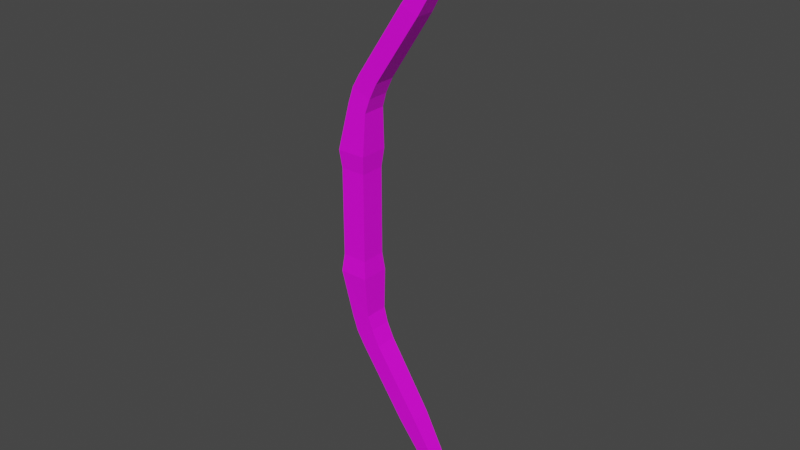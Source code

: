 # Source: Bow.blend  (saved by Blender 3.3.6; exported with 4.5.12 LTS)
import bpy
from mathutils import Matrix  # noqa: F401  (used for matrix-valued properties, if any)

bpy.ops.wm.read_factory_settings(use_empty=True)
scene = bpy.context.scene
scene.name = 'Scene'

# ---- collections
col_collection = bpy.data.collections.new('Collection'); scene.collection.children.link(col_collection)
col_export = bpy.data.collections.new('Export'); scene.collection.children.link(col_export)

# ---- images (referenced by path relative to the original .blend; pixels are not part of the script)
import os
ASSET_DIR = os.environ.get("B2B_ASSET_DIR", "")  # directory of the original .blend (textures are referenced by path, not embedded)
HERE = os.path.dirname(os.path.abspath(__file__))  # packed textures are extracted next to this script under _unpacked/

def load_image(name, relpath, width, height, colorspace="sRGB"):
    """Load a texture the original file referenced (path relative to the .blend, or extracted next to this script)."""
    p = next((c for c in (os.path.join(HERE, relpath), os.path.join(ASSET_DIR, relpath)) if relpath and os.path.exists(c)), "")
    if p:
        img = bpy.data.images.load(p, check_existing=True)
        img.name = name
    else:  # same state as the original file: an image datablock whose file is absent (Cycles renders it pink)
        img = bpy.data.images.new(name, width, height)
        img.source = "FILE"
        img.filepath = "//" + (relpath or name)
    img.colorspace_settings.name = colorspace
    return img
img_resurrect_64_32x_png = load_image('resurrect-64-32x.png', 'resurrect-64-32x.png', 1024, 1024, 'sRGB')

# ---- materials (node trees are filled in below, after node groups)
mat_basematerial = bpy.data.materials.new('BaseMaterial')
mat_basematerial.use_transparent_shadow = False

# ---- material node trees
mat_basematerial.use_nodes = True; mat_basematerial.node_tree.nodes.clear()
_N = mat_basematerial.node_tree.nodes; _L = mat_basematerial.node_tree.links
n0 = _N.new('ShaderNodeBsdfPrincipled'); n0.name = 'Principled BSDF'; n0.location = (10, 300)
n0.distribution = 'GGX'
n0.subsurface_method = 'RANDOM_WALK_SKIN'
n0.inputs[3].default_value = 1.45
n0.inputs[27].default_value = (0.0, 0.0, 0.0, 1.0)
n0.inputs[28].default_value = 1.0
n1 = _N.new('ShaderNodeOutputMaterial'); n1.name = 'Material Output'; n1.location = (300, 300)
n2 = _N.new('ShaderNodeTexImage'); n2.name = 'Image Texture'; n2.location = (-280, 280)
n2.image = img_resurrect_64_32x_png
_L.new(n0.outputs[0], n1.inputs[0])
_L.new(n2.outputs[0], n0.inputs[0])
n1.is_active_output = True

# ---- world
world_world = bpy.data.worlds.new('World'); scene.world = world_world
world_world.use_nodes = True; world_world.node_tree.nodes.clear()
_N = world_world.node_tree.nodes; _L = world_world.node_tree.links
n0 = _N.new('ShaderNodeOutputWorld'); n0.name = 'World Output'; n0.location = (300, 300)
n1 = _N.new('ShaderNodeBackground'); n1.name = 'Background'; n1.location = (10, 300)
n1.inputs[0].default_value = (0.05088, 0.05088, 0.05088, 1.0)
_L.new(n1.outputs[0], n0.inputs[0])
n0.is_active_output = True
world_world.color = (0.05088, 0.05088, 0.05088)
world_world.use_sun_shadow = False
world_world.sun_shadow_jitter_overblur = 0.0

# ---- meshes
me_cube_001 = bpy.data.meshes.new('Cube.001')
me_cube_001.from_pydata([(-0.04134, -0.04134, 0.1466), (-0.04134, 0.04134, 0.1466), (0.04134, -0.04134, 0.1466), (0.04134, 0.04134, 0.1466), (-0.04754, -0.04754, 0.2064), (-0.04754, 0.04754, 0.2064), (0.04754, 0.04754, 0.2064), (0.04754, -0.04754, 0.2064), (0.002528, -0.03665, 0.4129), (0.002528, 0.03665, 0.4129), (0.06584, 0.03665, 0.3887), (0.06584, -0.03665, 0.3887), (0.312, -0.02116, 0.8725), (0.312, 0.02116, 0.8725), (0.3447, 0.02116, 0.8712), (0.3447, -0.02116, 0.8712), (0.2622, -0.008141, 0.9867), (0.2622, 0.008141, 0.9867), (0.2656, 0.008141, 1.003), (0.2656, -0.008141, 1.003), (0.3084, -0.01248, 0.9781), (0.2883, -0.01248, 0.9633), (0.2883, 0.01248, 0.9633), (0.3084, 0.01248, 0.9781), (0.2352, 0.03216, 0.661), (0.2352, -0.03216, 0.661), (0.1768, -0.03216, 0.6843), (0.1768, 0.03216, 0.6843), (0.3355, 0.02309, 0.8352), (0.293, -0.02309, 0.8509), (0.3355, -0.02309, 0.8352), (0.293, 0.02309, 0.8509), (0.3099, -0.02023, 0.9002), (0.3433, 0.02023, 0.9021), (0.3433, -0.02023, 0.9021), (0.3099, 0.02023, 0.9002), (0.09035, -0.03601, 0.4399), (0.0249, 0.03601, 0.4529), (0.09035, 0.03601, 0.4399), (0.0249, -0.03601, 0.4529), (-0.01254, 0.03945, 0.3608), (0.0508, 0.03945, 0.3421), (0.0508, -0.03945, 0.3421), (-0.01254, -0.03945, 0.3608), (-0.04134, -0.04134, 0.0), (-0.04134, 0.04134, 0.0), (0.04134, 0.04134, 0.0), (0.04134, -0.04134, 0.0)], [], [(44, 0, 1, 45), (45, 1, 3, 46), (46, 3, 2, 47), (47, 2, 0, 44), (1, 0, 4, 5), (41, 40, 9, 10), (0, 2, 7, 4), (3, 1, 5, 6), (2, 3, 6, 7), (30, 28, 14, 15), (42, 41, 10, 11), (40, 43, 8, 9), (43, 42, 11, 8), (21, 20, 19, 16), (31, 29, 12, 13), (29, 30, 15, 12), (28, 31, 13, 14), (18, 17, 16, 19), (23, 22, 17, 18), (20, 23, 18, 19), (22, 21, 16, 17), (35, 32, 21, 22), (34, 33, 23, 20), (33, 35, 22, 23), (32, 34, 20, 21), (38, 37, 27, 24), (39, 36, 25, 26), (37, 39, 26, 27), (36, 38, 24, 25), (24, 27, 31, 28), (26, 25, 30, 29), (27, 26, 29, 31), (25, 24, 28, 30), (12, 15, 34, 32), (14, 13, 35, 33), (15, 14, 33, 34), (13, 12, 32, 35), (11, 10, 38, 36), (9, 8, 39, 37), (8, 11, 36, 39), (10, 9, 37, 38), (4, 7, 42, 43), (5, 4, 43, 40), (7, 6, 41, 42), (6, 5, 40, 41)])
_uv = me_cube_001.uv_layers.new(name='UVMap')
_uv.uv.foreach_set('vector', [0.367, 0.5312, 0.367, 0.5312, 0.367, 0.5312, 0.367, 0.5312, 0.367, 0.5312, 0.367, 0.5312, 0.367, 0.5312, 0.367, 0.5312, 0.367, 0.5312, 0.367, 0.5312, 0.367, 0.5312, 0.367, 0.5312, 0.367, 0.5312, 0.367, 0.5312, 0.367, 0.5312, 0.367, 0.5312, 0.3826, 0.5312, 0.3826, 0.5312, 0.3826, 0.5312, 0.3826, 0.5312, 0.3826, 0.5312, 0.3826, 0.5312, 0.3826, 0.5312, 0.3826, 0.5312, 0.3826, 0.5312, 0.3826, 0.5312, 0.3826, 0.5312, 0.3826, 0.5312, 0.3826, 0.5312, 0.3826, 0.5312, 0.3826, 0.5312, 0.3826, 0.5312, 0.3826, 0.5312, 0.3826, 0.5312, 0.3826, 0.5312, 0.3826, 0.5312, 0.3826, 0.5312, 0.3826, 0.5312, 0.3826, 0.5312, 0.3826, 0.5312, 0.3826, 0.5312, 0.3826, 0.5312, 0.3826, 0.5312, 0.3826, 0.5312, 0.3826, 0.5312, 0.3826, 0.5312, 0.3826, 0.5312, 0.3826, 0.5312, 0.3826, 0.5312, 0.3826, 0.5312, 0.3826, 0.5312, 0.3826, 0.5312, 0.135, 0.3438, 0.135, 0.3438, 0.135, 0.3438, 0.135, 0.3438, 0.3826, 0.5312, 0.3826, 0.5312, 0.3826, 0.5312, 0.3826, 0.5312, 0.3826, 0.5312, 0.3826, 0.5312, 0.3826, 0.5312, 0.3826, 0.5312, 0.3826, 0.5312, 0.3826, 0.5312, 0.3826, 0.5312, 0.3826, 0.5312, 0.135, 0.3438, 0.135, 0.3438, 0.135, 0.3438, 0.135, 0.3438, 0.135, 0.3438, 0.135, 0.3438, 0.135, 0.3438, 0.135, 0.3438, 0.135, 0.3438, 0.135, 0.3438, 0.135, 0.3438, 0.135, 0.3438, 0.135, 0.3438, 0.135, 0.3438, 0.135, 0.3438, 0.135, 0.3438, 0.367, 0.4375, 0.367, 0.4375, 0.367, 0.4375, 0.367, 0.4375, 0.367, 0.4375, 0.367, 0.4375, 0.367, 0.4375, 0.367, 0.4375, 0.367, 0.4375, 0.367, 0.4375, 0.367, 0.4375, 0.367, 0.4375, 0.367, 0.4375, 0.367, 0.4375, 0.367, 0.4375, 0.367, 0.4375, 0.3826, 0.5312, 0.3826, 0.5312, 0.3826, 0.5312, 0.3826, 0.5312, 0.3826, 0.5312, 0.3826, 0.5312, 0.3826, 0.5312, 0.3826, 0.5312, 0.3826, 0.5312, 0.3826, 0.5312, 0.3826, 0.5312, 0.3826, 0.5312, 0.3826, 0.5312, 0.3826, 0.5312, 0.3826, 0.5312, 0.3826, 0.5312, 0.3826, 0.5312, 0.3826, 0.5312, 0.3826, 0.5312, 0.3826, 0.5312, 0.3826, 0.5312, 0.3826, 0.5312, 0.3826, 0.5312, 0.3826, 0.5312, 0.3826, 0.5312, 0.3826, 0.5312, 0.3826, 0.5312, 0.3826, 0.5312, 0.3826, 0.5312, 0.3826, 0.5312, 0.3826, 0.5312, 0.3826, 0.5312, 0.3826, 0.5312, 0.3826, 0.5312, 0.3826, 0.5312, 0.3826, 0.5312, 0.3826, 0.5312, 0.3826, 0.5312, 0.3826, 0.5312, 0.3826, 0.5312, 0.3826, 0.5312, 0.3826, 0.5312, 0.3826, 0.5312, 0.3826, 0.5312, 0.3826, 0.5312, 0.3826, 0.5312, 0.3826, 0.5312, 0.3826, 0.5312, 0.3826, 0.5312, 0.3826, 0.5312, 0.3826, 0.5312, 0.3826, 0.5312, 0.3826, 0.5312, 0.3826, 0.5312, 0.3826, 0.5312, 0.3826, 0.5312, 0.3826, 0.5312, 0.3826, 0.5312, 0.3826, 0.5312, 0.3826, 0.5312, 0.3826, 0.5312, 0.3826, 0.5312, 0.3826, 0.5312, 0.3826, 0.5312, 0.3826, 0.5312, 0.3826, 0.5312, 0.3826, 0.5312, 0.3826, 0.5312, 0.3826, 0.5312, 0.3826, 0.5312, 0.3826, 0.5312, 0.3826, 0.5312, 0.3826, 0.5312, 0.3826, 0.5312, 0.3826, 0.5312, 0.3826, 0.5312, 0.3826, 0.5312, 0.3826, 0.5312, 0.3826, 0.5312, 0.3826, 0.5312])
me_cube_001.materials.append(mat_basematerial)
me_cube_001.update()

# ---- objects
ob_bow = bpy.data.objects.new('Bow', me_cube_001)

# ---- transforms, parenting, visibility, modifiers, constraints
ob_bow.location = (0.0, 0.0, 1.0)
_m = ob_bow.modifiers.new('Mirror', 'MIRROR')
_m.use_axis = (False, False, True)

# ---- collection membership
col_collection.objects.link(ob_bow)

# ---- scene / render settings (as saved in the file)
scene.frame_start = 1; scene.frame_end = 250; scene.frame_set(1)
scene.render.engine = 'BLENDER_EEVEE_NEXT'
scene.cycles.sampling_pattern = 'TABULATED_SOBOL'
scene.cycles.use_light_tree = False
scene.view_settings.view_transform = 'Filmic'
bpy.context.view_layer.update()

# ---- added for rendering (the .blend has no active camera and no usable light): camera, sun
cam_auto = bpy.data.cameras.new('AutoCamera')
cam_auto.lens = 50.0
cam_auto.sensor_width = 36.0
cam_auto.clip_end = 1000.0
ob_auto_camera = bpy.data.objects.new('AutoCamera', cam_auto)
scene.collection.objects.link(ob_auto_camera)
ob_auto_camera.location = (2.04118, -2.27111, 2.51408)
ob_auto_camera.rotation_euler = (1.09748, -7.21219e-08, 0.694738)
scene.camera = ob_auto_camera
light_auto_sun = bpy.data.lights.new('AutoSun', 'SUN')
light_auto_sun.energy = 3.0
light_auto_sun.angle = 0.0523599
ob_auto_sun = bpy.data.objects.new('AutoSun', light_auto_sun)
scene.collection.objects.link(ob_auto_sun)
ob_auto_sun.rotation_euler = (0.872665, 0.174533, 0.523599)
bpy.context.view_layer.update()
